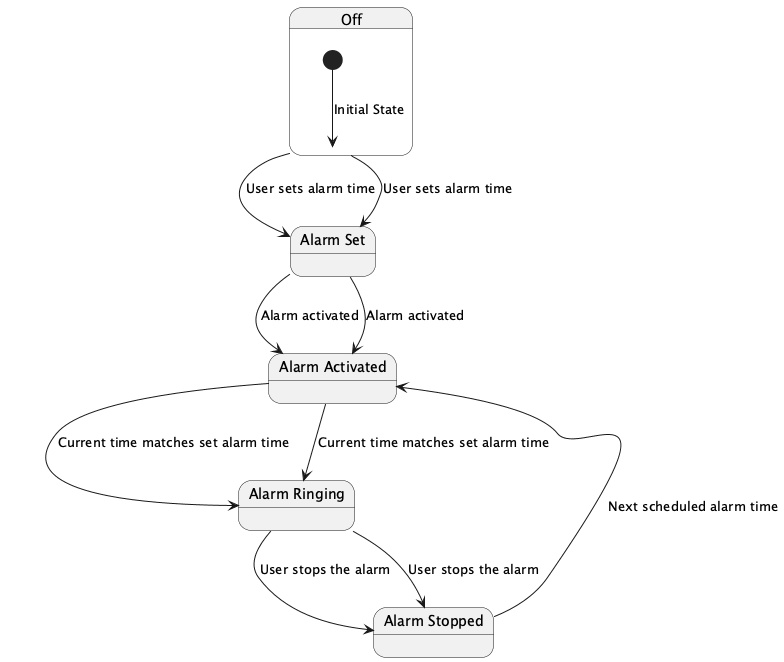

The diagram above was rendered by PlantUML. Its source (embedded in the PNG):
@startuml
state "Off" as off {
  [*] --> off : Initial State
}
state "Alarm Set" as alarm_set {
  off --> alarm_set : User sets alarm time
}
state "Alarm Activated" as alarm_activated {
  alarm_set --> alarm_activated : Alarm activated
}
state "Alarm Ringing" as alarm_ringing {
  alarm_activated --> alarm_ringing : Current time matches set alarm time
}
state "Alarm Stopped" as alarm_stopped {
  alarm_ringing --> alarm_stopped : User stops the alarm
}

off --> alarm_set : User sets alarm time
alarm_set --> alarm_activated : Alarm activated
alarm_activated --> alarm_ringing : Current time matches set alarm time
alarm_ringing --> alarm_stopped : User stops the alarm
alarm_stopped --> alarm_activated : Next scheduled alarm time

@enduml